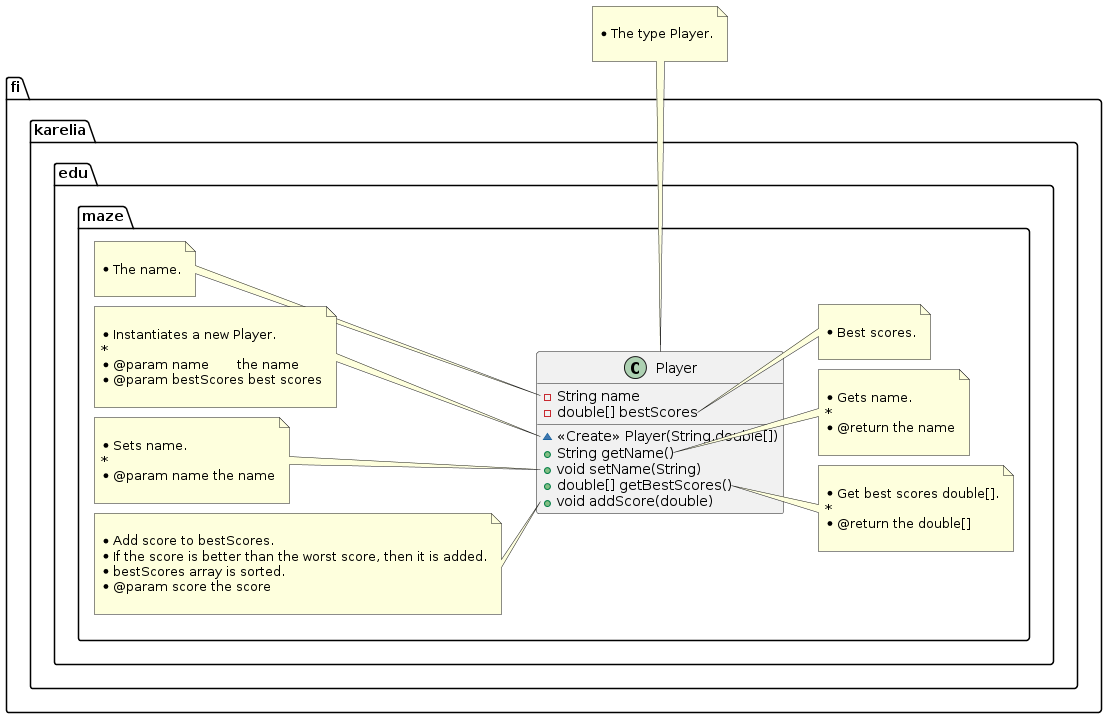

The diagram above was rendered by PlantUML. Its source (embedded in the PNG):
@startuml
class fi.karelia.edu.maze.Player {
- String name
- double[] bestScores
~ <<Create>> Player(String,double[])
+ String getName()
+ void setName(String)
+ double[] getBestScores()
+ void addScore(double)
}
note top of fi.karelia.edu.maze.Player

 * The type Player.
 
end note

note left of fi.karelia.edu.maze.Player::name

     * The name.
     
end note
note right of fi.karelia.edu.maze.Player::bestScores

     * Best scores.
     
end note

note left of fi.karelia.edu.maze.Player::Player(String,double[])

     * Instantiates a new Player.
     *
     * @param name       the name
     * @param bestScores best scores
     
end note
note right of fi.karelia.edu.maze.Player::getName()

     * Gets name.
     *
     * @return the name
     
end note
note left of fi.karelia.edu.maze.Player::setName(String)

     * Sets name.
     *
     * @param name the name
     
end note
note right of fi.karelia.edu.maze.Player::getBestScores()

     * Get best scores double[].
     *
     * @return the double[]
     
end note
note left of fi.karelia.edu.maze.Player::addScore(double)

     * Add score to bestScores.
     * If the score is better than the worst score, then it is added.
     * bestScores array is sorted.
     * @param score the score
     
end note

@enduml